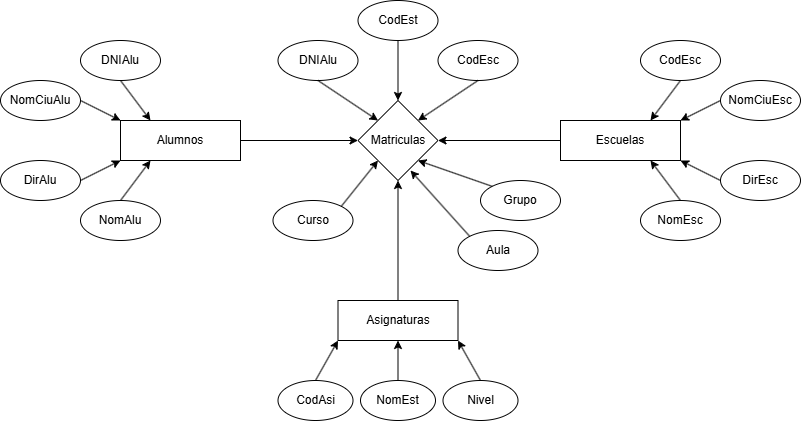

The diagram above was exported from draw.io. Its source (the exported page's mxGraphModel, read from the mxfile embedded in the PNG):
<mxGraphModel dx="1434" dy="1846" grid="1" gridSize="10" guides="1" tooltips="1" connect="1" arrows="1" fold="1" page="1" pageScale="1" pageWidth="850" pageHeight="1100" math="0" shadow="0">
  <root>
    <mxCell id="0" />
    <mxCell id="1" parent="0" />
    <mxCell id="_vAE2yXoMwBNLnV8YjzG-1" value="Alumnos" style="rounded=0;whiteSpace=wrap;html=1;" parent="1" vertex="1">
      <mxGeometry x="120" y="40" width="120" height="40" as="geometry" />
    </mxCell>
    <mxCell id="_vAE2yXoMwBNLnV8YjzG-2" value="DNIAlu" style="ellipse;whiteSpace=wrap;html=1;" parent="1" vertex="1">
      <mxGeometry x="80" y="-40" width="80" height="40" as="geometry" />
    </mxCell>
    <mxCell id="_vAE2yXoMwBNLnV8YjzG-3" value="" style="endArrow=classic;html=1;rounded=0;exitX=0.5;exitY=1;exitDx=0;exitDy=0;entryX=0.25;entryY=0;entryDx=0;entryDy=0;" parent="1" source="_vAE2yXoMwBNLnV8YjzG-2" target="_vAE2yXoMwBNLnV8YjzG-1" edge="1">
      <mxGeometry width="50" height="50" relative="1" as="geometry">
        <mxPoint x="520" y="410" as="sourcePoint" />
        <mxPoint x="570" y="360" as="targetPoint" />
      </mxGeometry>
    </mxCell>
    <mxCell id="_vAE2yXoMwBNLnV8YjzG-4" value="Escuelas" style="rounded=0;whiteSpace=wrap;html=1;" parent="1" vertex="1">
      <mxGeometry x="560" y="40" width="120" height="40" as="geometry" />
    </mxCell>
    <mxCell id="_vAE2yXoMwBNLnV8YjzG-5" value="CodEsc" style="ellipse;whiteSpace=wrap;html=1;" parent="1" vertex="1">
      <mxGeometry x="640" y="-40" width="80" height="40" as="geometry" />
    </mxCell>
    <mxCell id="_vAE2yXoMwBNLnV8YjzG-6" value="" style="endArrow=classic;html=1;rounded=0;exitX=0.5;exitY=1;exitDx=0;exitDy=0;entryX=0.75;entryY=0;entryDx=0;entryDy=0;" parent="1" source="_vAE2yXoMwBNLnV8YjzG-5" target="_vAE2yXoMwBNLnV8YjzG-4" edge="1">
      <mxGeometry width="50" height="50" relative="1" as="geometry">
        <mxPoint x="-15" y="520" as="sourcePoint" />
        <mxPoint x="10" y="570" as="targetPoint" />
      </mxGeometry>
    </mxCell>
    <mxCell id="_vAE2yXoMwBNLnV8YjzG-8" value="Asignaturas" style="rounded=0;whiteSpace=wrap;html=1;" parent="1" vertex="1">
      <mxGeometry x="337.5" y="220" width="120" height="40" as="geometry" />
    </mxCell>
    <mxCell id="_vAE2yXoMwBNLnV8YjzG-9" value="CodAsi" style="ellipse;whiteSpace=wrap;html=1;" parent="1" vertex="1">
      <mxGeometry x="277.5" y="300" width="75" height="40" as="geometry" />
    </mxCell>
    <mxCell id="_vAE2yXoMwBNLnV8YjzG-10" value="" style="endArrow=classic;html=1;rounded=0;exitX=0.5;exitY=0;exitDx=0;exitDy=0;entryX=0;entryY=1;entryDx=0;entryDy=0;" parent="1" source="_vAE2yXoMwBNLnV8YjzG-9" target="_vAE2yXoMwBNLnV8YjzG-8" edge="1">
      <mxGeometry width="50" height="50" relative="1" as="geometry">
        <mxPoint x="300" y="290" as="sourcePoint" />
        <mxPoint x="-92.5" y="940" as="targetPoint" />
      </mxGeometry>
    </mxCell>
    <mxCell id="_vAE2yXoMwBNLnV8YjzG-17" value="Nom&lt;span style=&quot;background-color: transparent; color: light-dark(rgb(0, 0, 0), rgb(255, 255, 255));&quot;&gt;CiuAlu&lt;/span&gt;" style="ellipse;whiteSpace=wrap;html=1;" parent="1" vertex="1">
      <mxGeometry width="80" height="40" as="geometry" />
    </mxCell>
    <mxCell id="_vAE2yXoMwBNLnV8YjzG-18" value="" style="endArrow=classic;html=1;rounded=0;exitX=1;exitY=0.5;exitDx=0;exitDy=0;entryX=0;entryY=0;entryDx=0;entryDy=0;" parent="1" source="_vAE2yXoMwBNLnV8YjzG-17" target="_vAE2yXoMwBNLnV8YjzG-1" edge="1">
      <mxGeometry width="50" height="50" relative="1" as="geometry">
        <mxPoint x="500" y="-170" as="sourcePoint" />
        <mxPoint x="110" y="40" as="targetPoint" />
      </mxGeometry>
    </mxCell>
    <mxCell id="_vAE2yXoMwBNLnV8YjzG-22" value="NomAlu" style="ellipse;whiteSpace=wrap;html=1;" parent="1" vertex="1">
      <mxGeometry x="80" y="120" width="80" height="40" as="geometry" />
    </mxCell>
    <mxCell id="_vAE2yXoMwBNLnV8YjzG-23" value="" style="endArrow=classic;html=1;rounded=0;exitX=0.5;exitY=0;exitDx=0;exitDy=0;entryX=0.25;entryY=1;entryDx=0;entryDy=0;" parent="1" source="_vAE2yXoMwBNLnV8YjzG-22" target="_vAE2yXoMwBNLnV8YjzG-1" edge="1">
      <mxGeometry width="50" height="50" relative="1" as="geometry">
        <mxPoint x="330" y="10" as="sourcePoint" />
        <mxPoint x="370" y="50" as="targetPoint" />
      </mxGeometry>
    </mxCell>
    <mxCell id="_vAE2yXoMwBNLnV8YjzG-24" value="DirAlu" style="ellipse;whiteSpace=wrap;html=1;" parent="1" vertex="1">
      <mxGeometry y="80" width="80" height="40" as="geometry" />
    </mxCell>
    <mxCell id="_vAE2yXoMwBNLnV8YjzG-25" value="" style="endArrow=classic;html=1;rounded=0;entryX=0;entryY=1;entryDx=0;entryDy=0;exitX=1;exitY=0.5;exitDx=0;exitDy=0;" parent="1" source="_vAE2yXoMwBNLnV8YjzG-24" target="_vAE2yXoMwBNLnV8YjzG-1" edge="1">
      <mxGeometry width="50" height="50" relative="1" as="geometry">
        <mxPoint x="120" y="60" as="sourcePoint" />
        <mxPoint x="460" y="-150" as="targetPoint" />
      </mxGeometry>
    </mxCell>
    <mxCell id="_vAE2yXoMwBNLnV8YjzG-26" value="NomEsc" style="ellipse;whiteSpace=wrap;html=1;" parent="1" vertex="1">
      <mxGeometry x="640" y="120" width="80" height="40" as="geometry" />
    </mxCell>
    <mxCell id="_vAE2yXoMwBNLnV8YjzG-27" value="" style="endArrow=classic;html=1;rounded=0;exitX=0.5;exitY=0;exitDx=0;exitDy=0;entryX=0.75;entryY=1;entryDx=0;entryDy=0;" parent="1" source="_vAE2yXoMwBNLnV8YjzG-26" target="_vAE2yXoMwBNLnV8YjzG-4" edge="1">
      <mxGeometry width="50" height="50" relative="1" as="geometry">
        <mxPoint x="90" y="130" as="sourcePoint" />
        <mxPoint x="130" y="90" as="targetPoint" />
      </mxGeometry>
    </mxCell>
    <mxCell id="_vAE2yXoMwBNLnV8YjzG-28" value="NomEst" style="ellipse;whiteSpace=wrap;html=1;" parent="1" vertex="1">
      <mxGeometry x="360" y="300" width="75" height="40" as="geometry" />
    </mxCell>
    <mxCell id="_vAE2yXoMwBNLnV8YjzG-29" value="" style="endArrow=classic;html=1;rounded=0;exitX=0.5;exitY=0;exitDx=0;exitDy=0;entryX=0.5;entryY=1;entryDx=0;entryDy=0;" parent="1" source="_vAE2yXoMwBNLnV8YjzG-28" target="_vAE2yXoMwBNLnV8YjzG-8" edge="1">
      <mxGeometry width="50" height="50" relative="1" as="geometry">
        <mxPoint x="142.5" y="385" as="sourcePoint" />
        <mxPoint x="142.5" y="515" as="targetPoint" />
      </mxGeometry>
    </mxCell>
    <mxCell id="_vAE2yXoMwBNLnV8YjzG-30" value="Matriculas" style="rhombus;whiteSpace=wrap;html=1;" parent="1" vertex="1">
      <mxGeometry x="357.5" y="20" width="80" height="80" as="geometry" />
    </mxCell>
    <mxCell id="_vAE2yXoMwBNLnV8YjzG-31" value="Nivel" style="ellipse;whiteSpace=wrap;html=1;" parent="1" vertex="1">
      <mxGeometry x="442.5" y="300" width="75" height="40" as="geometry" />
    </mxCell>
    <mxCell id="_vAE2yXoMwBNLnV8YjzG-34" value="" style="endArrow=classic;html=1;rounded=0;exitX=0.5;exitY=0;exitDx=0;exitDy=0;entryX=0.5;entryY=1;entryDx=0;entryDy=0;" parent="1" source="_vAE2yXoMwBNLnV8YjzG-8" target="_vAE2yXoMwBNLnV8YjzG-30" edge="1">
      <mxGeometry width="50" height="50" relative="1" as="geometry">
        <mxPoint x="450" y="290" as="sourcePoint" />
        <mxPoint x="367.5" y="290" as="targetPoint" />
      </mxGeometry>
    </mxCell>
    <mxCell id="_vAE2yXoMwBNLnV8YjzG-35" value="Grupo" style="ellipse;whiteSpace=wrap;html=1;" parent="1" vertex="1">
      <mxGeometry x="480" y="100" width="80" height="40" as="geometry" />
    </mxCell>
    <mxCell id="_vAE2yXoMwBNLnV8YjzG-37" value="Aula" style="ellipse;whiteSpace=wrap;html=1;" parent="1" vertex="1">
      <mxGeometry x="457.5" y="150" width="80" height="40" as="geometry" />
    </mxCell>
    <mxCell id="_vAE2yXoMwBNLnV8YjzG-38" value="Curso" style="ellipse;whiteSpace=wrap;html=1;" parent="1" vertex="1">
      <mxGeometry x="272.5" y="120" width="80" height="40" as="geometry" />
    </mxCell>
    <mxCell id="ZxtDWUGaORyGt7M1l14Z-1" value="DirEsc" style="ellipse;whiteSpace=wrap;html=1;" parent="1" vertex="1">
      <mxGeometry x="720" y="80" width="80" height="40" as="geometry" />
    </mxCell>
    <mxCell id="ZxtDWUGaORyGt7M1l14Z-2" value="" style="endArrow=classic;html=1;rounded=0;entryX=1;entryY=1;entryDx=0;entryDy=0;exitX=0;exitY=0.5;exitDx=0;exitDy=0;" parent="1" source="ZxtDWUGaORyGt7M1l14Z-1" target="_vAE2yXoMwBNLnV8YjzG-4" edge="1">
      <mxGeometry width="50" height="50" relative="1" as="geometry">
        <mxPoint x="90" y="70" as="sourcePoint" />
        <mxPoint x="130" y="70" as="targetPoint" />
      </mxGeometry>
    </mxCell>
    <mxCell id="ZxtDWUGaORyGt7M1l14Z-3" value="Nom&lt;span style=&quot;background-color: transparent; color: light-dark(rgb(0, 0, 0), rgb(255, 255, 255));&quot;&gt;CiuEsc&lt;/span&gt;" style="ellipse;whiteSpace=wrap;html=1;" parent="1" vertex="1">
      <mxGeometry x="720" width="80" height="40" as="geometry" />
    </mxCell>
    <mxCell id="ZxtDWUGaORyGt7M1l14Z-4" value="" style="endArrow=classic;html=1;rounded=0;exitX=0;exitY=0.5;exitDx=0;exitDy=0;entryX=1;entryY=0;entryDx=0;entryDy=0;" parent="1" source="ZxtDWUGaORyGt7M1l14Z-3" target="_vAE2yXoMwBNLnV8YjzG-4" edge="1">
      <mxGeometry width="50" height="50" relative="1" as="geometry">
        <mxPoint x="90" y="10" as="sourcePoint" />
        <mxPoint x="570" y="-10" as="targetPoint" />
      </mxGeometry>
    </mxCell>
    <mxCell id="ZxtDWUGaORyGt7M1l14Z-7" value="" style="endArrow=classic;html=1;rounded=0;entryX=0;entryY=0.5;entryDx=0;entryDy=0;exitX=1;exitY=0.5;exitDx=0;exitDy=0;" parent="1" source="_vAE2yXoMwBNLnV8YjzG-1" target="_vAE2yXoMwBNLnV8YjzG-30" edge="1">
      <mxGeometry width="50" height="50" relative="1" as="geometry">
        <mxPoint x="290" y="60" as="sourcePoint" />
        <mxPoint x="550" y="200" as="targetPoint" />
      </mxGeometry>
    </mxCell>
    <mxCell id="ZxtDWUGaORyGt7M1l14Z-8" value="" style="endArrow=classic;html=1;rounded=0;entryX=1;entryY=0.5;entryDx=0;entryDy=0;exitX=0;exitY=0.5;exitDx=0;exitDy=0;" parent="1" source="_vAE2yXoMwBNLnV8YjzG-4" target="_vAE2yXoMwBNLnV8YjzG-30" edge="1">
      <mxGeometry width="50" height="50" relative="1" as="geometry">
        <mxPoint x="290" y="70" as="sourcePoint" />
        <mxPoint x="368" y="70" as="targetPoint" />
      </mxGeometry>
    </mxCell>
    <mxCell id="ZxtDWUGaORyGt7M1l14Z-9" value="" style="endArrow=classic;html=1;rounded=0;exitX=0.5;exitY=0;exitDx=0;exitDy=0;entryX=1;entryY=1;entryDx=0;entryDy=0;" parent="1" source="_vAE2yXoMwBNLnV8YjzG-31" target="_vAE2yXoMwBNLnV8YjzG-8" edge="1">
      <mxGeometry width="50" height="50" relative="1" as="geometry">
        <mxPoint x="270" y="230" as="sourcePoint" />
        <mxPoint x="350" y="30" as="targetPoint" />
      </mxGeometry>
    </mxCell>
    <mxCell id="ZxtDWUGaORyGt7M1l14Z-10" value="" style="endArrow=classic;html=1;rounded=0;exitX=0;exitY=0;exitDx=0;exitDy=0;entryX=1;entryY=1;entryDx=0;entryDy=0;" parent="1" source="_vAE2yXoMwBNLnV8YjzG-35" target="_vAE2yXoMwBNLnV8YjzG-30" edge="1">
      <mxGeometry width="50" height="50" relative="1" as="geometry">
        <mxPoint x="330" y="10" as="sourcePoint" />
        <mxPoint x="460" y="30" as="targetPoint" />
      </mxGeometry>
    </mxCell>
    <mxCell id="ZxtDWUGaORyGt7M1l14Z-11" value="" style="endArrow=classic;html=1;rounded=0;exitX=1;exitY=0;exitDx=0;exitDy=0;entryX=0;entryY=1;entryDx=0;entryDy=0;" parent="1" source="_vAE2yXoMwBNLnV8YjzG-38" target="_vAE2yXoMwBNLnV8YjzG-30" edge="1">
      <mxGeometry width="50" height="50" relative="1" as="geometry">
        <mxPoint x="330" y="10" as="sourcePoint" />
        <mxPoint x="387" y="90" as="targetPoint" />
      </mxGeometry>
    </mxCell>
    <mxCell id="ZxtDWUGaORyGt7M1l14Z-12" value="" style="endArrow=classic;html=1;rounded=0;exitX=0;exitY=0;exitDx=0;exitDy=0;entryX=0.656;entryY=0.875;entryDx=0;entryDy=0;entryPerimeter=0;" parent="1" source="_vAE2yXoMwBNLnV8YjzG-37" target="_vAE2yXoMwBNLnV8YjzG-30" edge="1">
      <mxGeometry width="50" height="50" relative="1" as="geometry">
        <mxPoint x="368" y="-40" as="sourcePoint" />
        <mxPoint x="450" y="140" as="targetPoint" />
      </mxGeometry>
    </mxCell>
    <mxCell id="ZxtDWUGaORyGt7M1l14Z-13" value="DNIAlu" style="ellipse;whiteSpace=wrap;html=1;" parent="1" vertex="1">
      <mxGeometry x="277.5" y="-40" width="80" height="40" as="geometry" />
    </mxCell>
    <mxCell id="ZxtDWUGaORyGt7M1l14Z-14" value="CodEst" style="ellipse;whiteSpace=wrap;html=1;" parent="1" vertex="1">
      <mxGeometry x="357.5" y="-80" width="80" height="40" as="geometry" />
    </mxCell>
    <mxCell id="ZxtDWUGaORyGt7M1l14Z-15" value="CodEsc" style="ellipse;whiteSpace=wrap;html=1;" parent="1" vertex="1">
      <mxGeometry x="437.5" y="-40" width="80" height="40" as="geometry" />
    </mxCell>
    <mxCell id="ZxtDWUGaORyGt7M1l14Z-16" value="" style="endArrow=classic;html=1;rounded=0;entryX=0;entryY=0;entryDx=0;entryDy=0;exitX=0.5;exitY=1;exitDx=0;exitDy=0;" parent="1" source="ZxtDWUGaORyGt7M1l14Z-13" target="_vAE2yXoMwBNLnV8YjzG-30" edge="1">
      <mxGeometry width="50" height="50" relative="1" as="geometry">
        <mxPoint x="250" y="70" as="sourcePoint" />
        <mxPoint x="368" y="70" as="targetPoint" />
      </mxGeometry>
    </mxCell>
    <mxCell id="ZxtDWUGaORyGt7M1l14Z-17" value="" style="endArrow=classic;html=1;rounded=0;entryX=1;entryY=0;entryDx=0;entryDy=0;exitX=0.5;exitY=1;exitDx=0;exitDy=0;" parent="1" source="ZxtDWUGaORyGt7M1l14Z-15" target="_vAE2yXoMwBNLnV8YjzG-30" edge="1">
      <mxGeometry width="50" height="50" relative="1" as="geometry">
        <mxPoint x="328" y="10" as="sourcePoint" />
        <mxPoint x="388" y="50" as="targetPoint" />
      </mxGeometry>
    </mxCell>
    <mxCell id="ZxtDWUGaORyGt7M1l14Z-18" value="" style="endArrow=classic;html=1;rounded=0;entryX=0.5;entryY=0;entryDx=0;entryDy=0;exitX=0.5;exitY=1;exitDx=0;exitDy=0;" parent="1" source="ZxtDWUGaORyGt7M1l14Z-14" target="_vAE2yXoMwBNLnV8YjzG-30" edge="1">
      <mxGeometry width="50" height="50" relative="1" as="geometry">
        <mxPoint x="488" y="10" as="sourcePoint" />
        <mxPoint x="428" y="50" as="targetPoint" />
      </mxGeometry>
    </mxCell>
  </root>
</mxGraphModel>